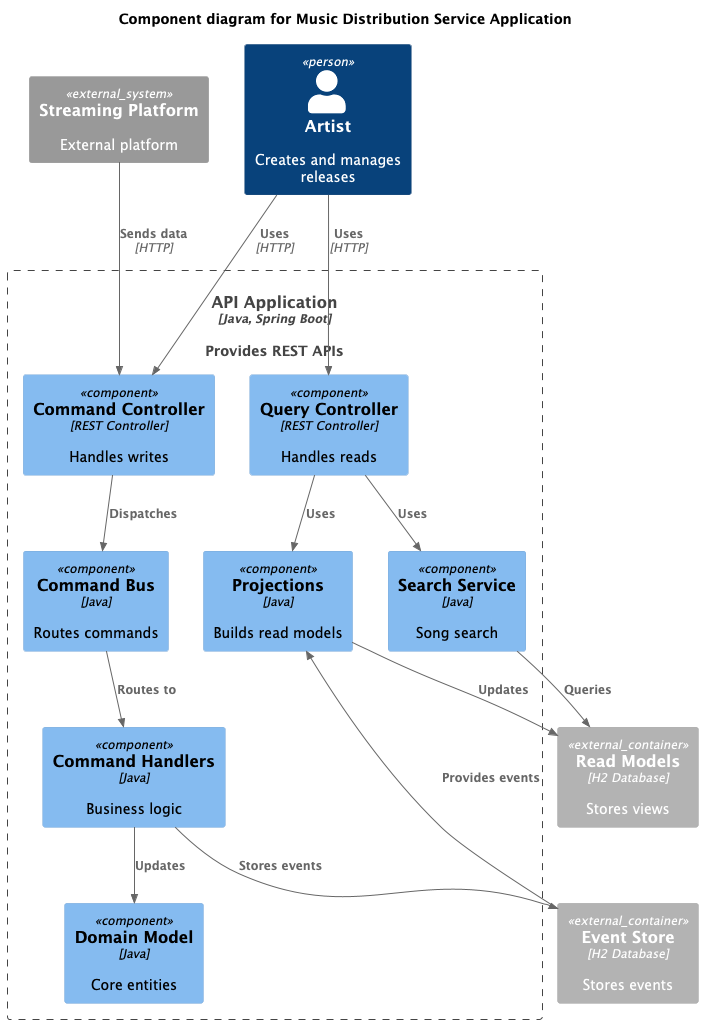

The diagram above was rendered by PlantUML. Its source (embedded in the PNG):
@startuml
!includeurl https://raw.githubusercontent.com/plantuml-stdlib/C4-PlantUML/master/C4_Component.puml

title Component diagram for Music Distribution Service Application

Person(artist, "Artist", "Creates and manages releases")
System_Ext(streamingPlatform, "Streaming Platform", "External platform")

Container(api, "API Application", "Java, Spring Boot", "Provides REST APIs")
Container_Ext(eventStore, "Event Store", "H2 Database", "Stores events")
Container_Ext(readModels, "Read Models", "H2 Database", "Stores views")

Container_Boundary(api, "API Application") {
    Component(commandController, "Command Controller", "REST Controller", "Handles writes")
    Component(queryController, "Query Controller", "REST Controller", "Handles reads")
    
    Component(commandBus, "Command Bus", "Java", "Routes commands")
    
    Component(commandHandlers, "Command Handlers", "Java", "Business logic")
    Component(domainModel, "Domain Model", "Java", "Core entities")
    
    Component(projections, "Projections", "Java", "Builds read models")
    Component(levenshteinService, "Search Service", "Java", "Song search")
}

Rel(artist, commandController, "Uses", "HTTP")
Rel(artist, queryController, "Uses", "HTTP")
Rel(streamingPlatform, commandController, "Sends data", "HTTP")

Rel(commandController, commandBus, "Dispatches")
Rel(commandBus, commandHandlers, "Routes to")
Rel(commandHandlers, domainModel, "Updates")
Rel(commandHandlers, eventStore, "Stores events")
Rel(eventStore, projections, "Provides events")
Rel(projections, readModels, "Updates")
Rel(queryController, projections, "Uses")
Rel(queryController, levenshteinService, "Uses")
Rel(levenshteinService, readModels, "Queries")

@enduml